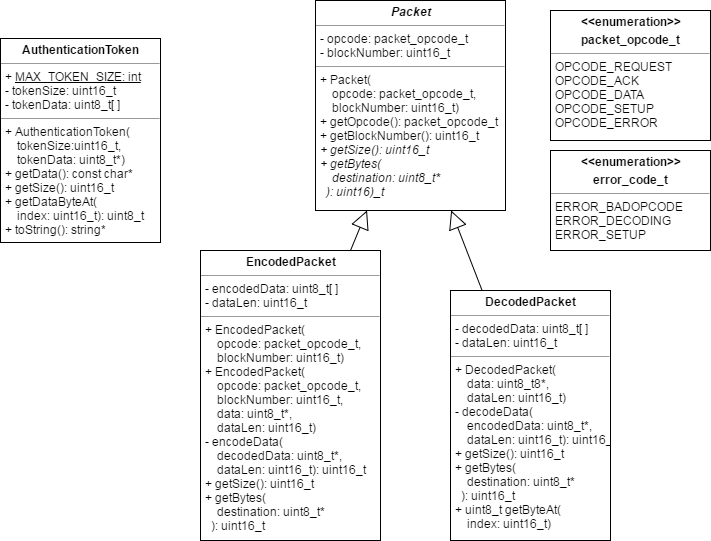

The diagram above was exported from draw.io. Its source (the exported page's mxGraphModel, read from the mxfile embedded in the PNG):
<mxGraphModel dx="1553" dy="808" grid="1" gridSize="10" guides="1" tooltips="1" connect="1" arrows="1" fold="1" page="1" pageScale="1" pageWidth="850" pageHeight="1100" background="#ffffff" math="0" shadow="0">
  <root>
    <mxCell id="0" />
    <mxCell id="1" parent="0" />
    <mxCell id="2" value="&lt;p style=&quot;margin: 0px ; margin-top: 4px ; text-align: center&quot;&gt;&lt;b&gt;AuthenticationToken&lt;/b&gt;&lt;/p&gt;&lt;hr size=&quot;1&quot;&gt;&lt;p style=&quot;margin: 0px ; margin-left: 4px&quot;&gt;+ &lt;u&gt;MAX_TOKEN_SIZE: int&lt;/u&gt;&lt;/p&gt;&lt;p style=&quot;margin: 0px ; margin-left: 4px&quot;&gt;- tokenSize: uint16_t&lt;/p&gt;&lt;p style=&quot;margin: 0px ; margin-left: 4px&quot;&gt;- tokenData: uint8_t[ ]&lt;/p&gt;&lt;hr size=&quot;1&quot;&gt;&lt;p style=&quot;margin: 0px ; margin-left: 4px&quot;&gt;+ AuthenticationToken(&lt;/p&gt;&lt;p style=&quot;margin: 0px ; margin-left: 4px&quot;&gt;&amp;nbsp; &amp;nbsp; tokenSize:uint16_t,&lt;/p&gt;&lt;p style=&quot;margin: 0px ; margin-left: 4px&quot;&gt;&amp;nbsp; &amp;nbsp; tokenData: uint8_t*)&lt;/p&gt;&lt;p style=&quot;margin: 0px ; margin-left: 4px&quot;&gt;+ getData(): const char*&lt;/p&gt;&lt;p style=&quot;margin: 0px ; margin-left: 4px&quot;&gt;+ getSize(): uint16_t&lt;/p&gt;&lt;p style=&quot;margin: 0px ; margin-left: 4px&quot;&gt;+ getDataByteAt(&lt;/p&gt;&lt;p style=&quot;margin: 0px ; margin-left: 4px&quot;&gt;&amp;nbsp; &amp;nbsp; index: uint16_t): uint8_t&lt;/p&gt;&lt;p style=&quot;margin: 0px ; margin-left: 4px&quot;&gt;+ toString(): string*&lt;/p&gt;" style="verticalAlign=top;align=left;overflow=fill;fontSize=12;fontFamily=Helvetica;html=1;fillColor=#ffffff;" vertex="1" parent="1">
      <mxGeometry x="1010" y="378" width="160" height="204" as="geometry" />
    </mxCell>
    <mxCell id="3" value="&lt;p style=&quot;margin: 0px ; margin-top: 4px ; text-align: center&quot;&gt;&lt;b&gt;&amp;lt;&amp;lt;enumeration&amp;gt;&amp;gt;&lt;/b&gt;&lt;/p&gt;&lt;p style=&quot;margin: 0px ; margin-top: 4px ; text-align: center&quot;&gt;&lt;b&gt;packet_opcode_t&lt;/b&gt;&lt;/p&gt;&lt;hr size=&quot;1&quot;&gt;&lt;p style=&quot;margin: 0px ; margin-left: 4px&quot;&gt;OPCODE_REQUEST&lt;/p&gt;&lt;p style=&quot;margin: 0px ; margin-left: 4px&quot;&gt;OPCODE_ACK&lt;/p&gt;&lt;p style=&quot;margin: 0px ; margin-left: 4px&quot;&gt;OPCODE_DATA&lt;/p&gt;&lt;p style=&quot;margin: 0px ; margin-left: 4px&quot;&gt;OPCODE_SETUP&lt;/p&gt;&lt;p style=&quot;margin: 0px ; margin-left: 4px&quot;&gt;OPCODE_ERROR&lt;/p&gt;" style="verticalAlign=top;align=left;overflow=fill;fontSize=12;fontFamily=Helvetica;html=1;fillColor=#ffffff;" vertex="1" parent="1">
      <mxGeometry x="1560" y="350" width="160" height="130" as="geometry" />
    </mxCell>
    <mxCell id="4" value="&lt;p style=&quot;margin: 0px ; margin-top: 4px ; text-align: center&quot;&gt;&lt;b&gt;&amp;lt;&amp;lt;enumeration&amp;gt;&amp;gt;&lt;/b&gt;&lt;/p&gt;&lt;p style=&quot;margin: 0px ; margin-top: 4px ; text-align: center&quot;&gt;&lt;b&gt;error_code_t&lt;/b&gt;&lt;/p&gt;&lt;hr size=&quot;1&quot;&gt;&lt;p style=&quot;margin: 0px ; margin-left: 4px&quot;&gt;ERROR_BADOPCODE&lt;/p&gt;&lt;p style=&quot;margin: 0px ; margin-left: 4px&quot;&gt;ERROR_DECODING&lt;/p&gt;&lt;p style=&quot;margin: 0px ; margin-left: 4px&quot;&gt;ERROR_SETUP&lt;/p&gt;" style="verticalAlign=top;align=left;overflow=fill;fontSize=12;fontFamily=Helvetica;html=1;fillColor=#ffffff;" vertex="1" parent="1">
      <mxGeometry x="1560" y="490" width="160" height="100" as="geometry" />
    </mxCell>
    <mxCell id="5" value="&lt;p style=&quot;margin: 0px ; margin-top: 4px ; text-align: center&quot;&gt;&lt;b&gt;&lt;i&gt;Packet&lt;/i&gt;&lt;/b&gt;&lt;/p&gt;&lt;hr size=&quot;1&quot;&gt;&lt;p style=&quot;margin: 0px ; margin-left: 4px&quot;&gt;- opcode: packet_opcode_t&lt;/p&gt;&lt;p style=&quot;margin: 0px ; margin-left: 4px&quot;&gt;- blockNumber: uint16_t&lt;/p&gt;&lt;hr size=&quot;1&quot;&gt;&lt;p style=&quot;margin: 0px ; margin-left: 4px&quot;&gt;+ Packet(&lt;/p&gt;&lt;p style=&quot;margin: 0px ; margin-left: 4px&quot;&gt;&amp;nbsp; &amp;nbsp; opcode: packet_opcode_t,&lt;/p&gt;&lt;p style=&quot;margin: 0px ; margin-left: 4px&quot;&gt;&amp;nbsp; &amp;nbsp; blockNumber: uint16_t)&lt;/p&gt;&lt;p style=&quot;margin: 0px ; margin-left: 4px&quot;&gt;+ getOpcode(): packet_opcode_t&lt;/p&gt;&lt;p style=&quot;margin: 0px ; margin-left: 4px&quot;&gt;+ getBlockNumber(): uint16_t&lt;/p&gt;&lt;p style=&quot;margin: 0px ; margin-left: 4px&quot;&gt;&lt;i&gt;+ getSize(): uint16_t&lt;/i&gt;&lt;/p&gt;&lt;p style=&quot;margin: 0px ; margin-left: 4px&quot;&gt;&lt;i&gt;+ getBytes(&lt;/i&gt;&lt;/p&gt;&lt;p style=&quot;margin: 0px ; margin-left: 4px&quot;&gt;&lt;i&gt;&amp;nbsp; &amp;nbsp; destination: uint8_t*&lt;/i&gt;&lt;/p&gt;&lt;p style=&quot;margin: 0px ; margin-left: 4px&quot;&gt;&lt;i&gt;&amp;nbsp; ): uint16)_t&lt;/i&gt;&lt;/p&gt;" style="verticalAlign=top;align=left;overflow=fill;fontSize=12;fontFamily=Helvetica;html=1;fillColor=#ffffff;" vertex="1" parent="1">
      <mxGeometry x="1325" y="340" width="190" height="210" as="geometry" />
    </mxCell>
    <mxCell id="6" value="&lt;p style=&quot;margin: 0px ; margin-top: 4px ; text-align: center&quot;&gt;&lt;b&gt;EncodedPacket&lt;/b&gt;&lt;/p&gt;&lt;hr size=&quot;1&quot;&gt;&lt;p style=&quot;margin: 0px ; margin-left: 4px&quot;&gt;- encodedData: uint8_t[ ]&lt;/p&gt;&lt;p style=&quot;margin: 0px ; margin-left: 4px&quot;&gt;- dataLen: uint16_t&lt;/p&gt;&lt;hr size=&quot;1&quot;&gt;&lt;p style=&quot;margin: 0px ; margin-left: 4px&quot;&gt;+ EncodedPacket(&lt;/p&gt;&lt;p style=&quot;margin: 0px ; margin-left: 4px&quot;&gt;&amp;nbsp; &amp;nbsp; opcode: packet_opcode_t,&lt;/p&gt;&lt;p style=&quot;margin: 0px ; margin-left: 4px&quot;&gt;&amp;nbsp; &amp;nbsp; blockNumber: uint16_t)&lt;/p&gt;&lt;p style=&quot;margin: 0px ; margin-left: 4px&quot;&gt;+ EncodedPacket(&lt;/p&gt;&lt;p style=&quot;margin: 0px ; margin-left: 4px&quot;&gt;&amp;nbsp; &amp;nbsp; opcode: packet_opcode_t,&lt;/p&gt;&lt;p style=&quot;margin: 0px ; margin-left: 4px&quot;&gt;&amp;nbsp; &amp;nbsp; blockNumber: uint16_t,&lt;/p&gt;&lt;p style=&quot;margin: 0px ; margin-left: 4px&quot;&gt;&amp;nbsp; &amp;nbsp; data: uint8_t*,&lt;/p&gt;&lt;p style=&quot;margin: 0px ; margin-left: 4px&quot;&gt;&amp;nbsp; &amp;nbsp; dataLen: uint16_t)&lt;/p&gt;&lt;p style=&quot;margin: 0px ; margin-left: 4px&quot;&gt;- encodeData(&lt;/p&gt;&lt;p style=&quot;margin: 0px ; margin-left: 4px&quot;&gt;&amp;nbsp; &amp;nbsp; decodedData: uint8_t*,&amp;nbsp;&lt;/p&gt;&lt;p style=&quot;margin: 0px ; margin-left: 4px&quot;&gt;&amp;nbsp; &amp;nbsp; dataLen: uint16_t): uint16_t&lt;/p&gt;&lt;p style=&quot;margin: 0px ; margin-left: 4px&quot;&gt;+ getSize(): uint16_t&lt;/p&gt;&lt;p style=&quot;margin: 0px ; margin-left: 4px&quot;&gt;+ getBytes(&lt;/p&gt;&lt;p style=&quot;margin: 0px ; margin-left: 4px&quot;&gt;&amp;nbsp; &amp;nbsp; destination: uint8_t*&lt;/p&gt;&lt;p style=&quot;margin: 0px ; margin-left: 4px&quot;&gt;&amp;nbsp; ): uint16_t&lt;/p&gt;" style="verticalAlign=top;align=left;overflow=fill;fontSize=12;fontFamily=Helvetica;html=1;fillColor=#ffffff;" vertex="1" parent="1">
      <mxGeometry x="1210" y="590" width="180" height="290" as="geometry" />
    </mxCell>
    <mxCell id="7" value="&lt;p style=&quot;margin: 0px ; margin-top: 4px ; text-align: center&quot;&gt;&lt;b&gt;DecodedPacket&lt;/b&gt;&lt;/p&gt;&lt;hr size=&quot;1&quot;&gt;&lt;p style=&quot;margin: 0px ; margin-left: 4px&quot;&gt;- decodedData: uint8_t[ ]&lt;/p&gt;&lt;p style=&quot;margin: 0px ; margin-left: 4px&quot;&gt;- dataLen: uint16_t&lt;/p&gt;&lt;hr size=&quot;1&quot;&gt;&lt;p style=&quot;margin: 0px ; margin-left: 4px&quot;&gt;+ DecodedPacket(&lt;/p&gt;&lt;p style=&quot;margin: 0px ; margin-left: 4px&quot;&gt;&amp;nbsp; &amp;nbsp; data: uint8_t8*,&lt;/p&gt;&lt;p style=&quot;margin: 0px ; margin-left: 4px&quot;&gt;&amp;nbsp; &amp;nbsp; dataLen: uint16_t)&lt;/p&gt;&lt;p style=&quot;margin: 0px ; margin-left: 4px&quot;&gt;- decodeData(&lt;/p&gt;&lt;p style=&quot;margin: 0px ; margin-left: 4px&quot;&gt;&amp;nbsp; &amp;nbsp; encodedData: uint8_t*,&lt;/p&gt;&lt;p style=&quot;margin: 0px ; margin-left: 4px&quot;&gt;&amp;nbsp; &amp;nbsp; dataLen: uint16_t): uint16_t&lt;/p&gt;&lt;p style=&quot;margin: 0px ; margin-left: 4px&quot;&gt;+ getSize(): uint16_t&lt;/p&gt;&lt;p style=&quot;margin: 0px ; margin-left: 4px&quot;&gt;+ getBytes(&lt;/p&gt;&lt;p style=&quot;margin: 0px ; margin-left: 4px&quot;&gt;&amp;nbsp; &amp;nbsp; destination: uint8_t*&lt;/p&gt;&lt;p style=&quot;margin: 0px ; margin-left: 4px&quot;&gt;&amp;nbsp; ): uint16_t&lt;/p&gt;&lt;p style=&quot;margin: 0px ; margin-left: 4px&quot;&gt;+ uint8_t getByteAt(&lt;/p&gt;&lt;p style=&quot;margin: 0px ; margin-left: 4px&quot;&gt;&amp;nbsp; &amp;nbsp; index: uint16_t)&lt;/p&gt;" style="verticalAlign=top;align=left;overflow=fill;fontSize=12;fontFamily=Helvetica;html=1;fillColor=#ffffff;" vertex="1" parent="1">
      <mxGeometry x="1460" y="630" width="160" height="250" as="geometry" />
    </mxCell>
    <mxCell id="8" value="" style="endArrow=block;endSize=16;endFill=0;html=1;labelBackgroundColor=#ffffff;" edge="1" source="6" target="5" parent="1">
      <mxGeometry width="160" relative="1" as="geometry">
        <mxPoint x="1260" y="550" as="sourcePoint" />
        <mxPoint x="1420" y="550" as="targetPoint" />
      </mxGeometry>
    </mxCell>
    <mxCell id="9" value="" style="endArrow=block;endSize=16;endFill=0;html=1;labelBackgroundColor=#ffffff;" edge="1" source="7" target="5" parent="1">
      <mxGeometry width="160" relative="1" as="geometry">
        <mxPoint x="1270" y="540" as="sourcePoint" />
        <mxPoint x="1430" y="540" as="targetPoint" />
      </mxGeometry>
    </mxCell>
  </root>
</mxGraphModel>